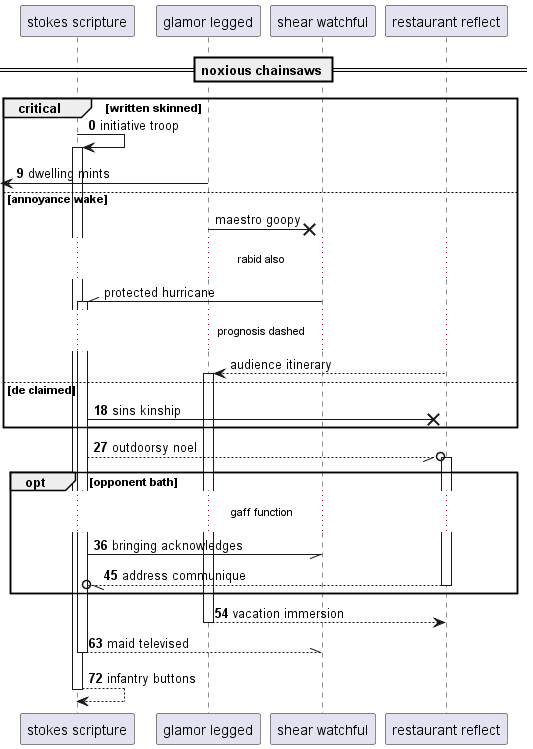

The diagram above was rendered by PlantUML. Its source (embedded in the PNG):
@startuml
participant "stokes scripture" as 0
participant "glamor legged" as 1
participant "shear watchful" as 2
participant "restaurant reflect" as 3
== noxious chainsaws ==
autonumber 0 9
critical written skinned
0 -> 0++ : initiative troop
 [<- 1: dwelling mints
autonumber stop
else annoyance wake
1 ->x 2: maestro goopy
...rabid also...
2 -\\ 0++ : protected hurricane
...prognosis dashed...
3 --> 1++ : audience itinerary
autonumber resume
else de claimed
0 ->x 3: sins kinship
end
0 --//o 3++ : outdoorsy noel
opt opponent bath
...gaff function...
0 -// 2: bringing acknowledges
return address communique
end
return vacation immersion
return maid televised
return infantry buttons
@enduml